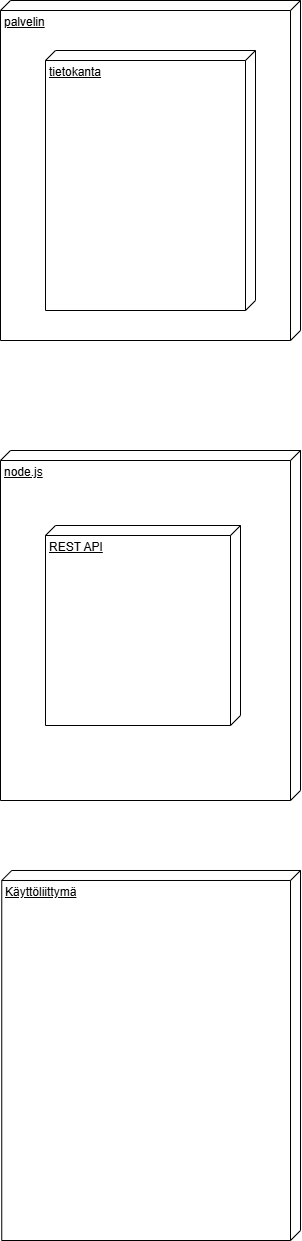

The diagram above was exported from draw.io. Its source (the exported page's mxGraphModel, read from the mxfile embedded in the PNG):
<mxGraphModel dx="1593" dy="706" grid="1" gridSize="10" guides="1" tooltips="1" connect="1" arrows="1" fold="1" page="1" pageScale="1" pageWidth="827" pageHeight="1169" math="0" shadow="0">
  <root>
    <mxCell id="0" />
    <mxCell id="1" parent="0" />
    <mxCell id="3vGJciP01neIYkedyz2l-1" value="palvelin" style="verticalAlign=top;align=left;spacingTop=8;spacingLeft=2;spacingRight=12;shape=cube;size=10;direction=south;fontStyle=4;html=1;whiteSpace=wrap;" parent="1" vertex="1">
      <mxGeometry x="200" y="100" width="300" height="340" as="geometry" />
    </mxCell>
    <mxCell id="3vGJciP01neIYkedyz2l-2" value="tietokanta" style="verticalAlign=top;align=left;spacingTop=8;spacingLeft=2;spacingRight=12;shape=cube;size=10;direction=south;fontStyle=4;html=1;whiteSpace=wrap;" parent="1" vertex="1">
      <mxGeometry x="245" y="150" width="210" height="260" as="geometry" />
    </mxCell>
    <mxCell id="Lp2-Qp6K79QAwlZ9mKlV-1" value="node.js" style="verticalAlign=top;align=left;spacingTop=8;spacingLeft=2;spacingRight=12;shape=cube;size=10;direction=south;fontStyle=4;html=1;whiteSpace=wrap;" vertex="1" parent="1">
      <mxGeometry x="200" y="550" width="300" height="350" as="geometry" />
    </mxCell>
    <mxCell id="Lp2-Qp6K79QAwlZ9mKlV-2" value="REST API" style="verticalAlign=top;align=left;spacingTop=8;spacingLeft=2;spacingRight=12;shape=cube;size=10;direction=south;fontStyle=4;html=1;whiteSpace=wrap;" vertex="1" parent="1">
      <mxGeometry x="245" y="625" width="195" height="200" as="geometry" />
    </mxCell>
    <mxCell id="Lp2-Qp6K79QAwlZ9mKlV-3" value="Käyttöliittymä" style="verticalAlign=top;align=left;spacingTop=8;spacingLeft=2;spacingRight=12;shape=cube;size=10;direction=south;fontStyle=4;html=1;whiteSpace=wrap;" vertex="1" parent="1">
      <mxGeometry x="201.25" y="970" width="298.75" height="370" as="geometry" />
    </mxCell>
  </root>
</mxGraphModel>